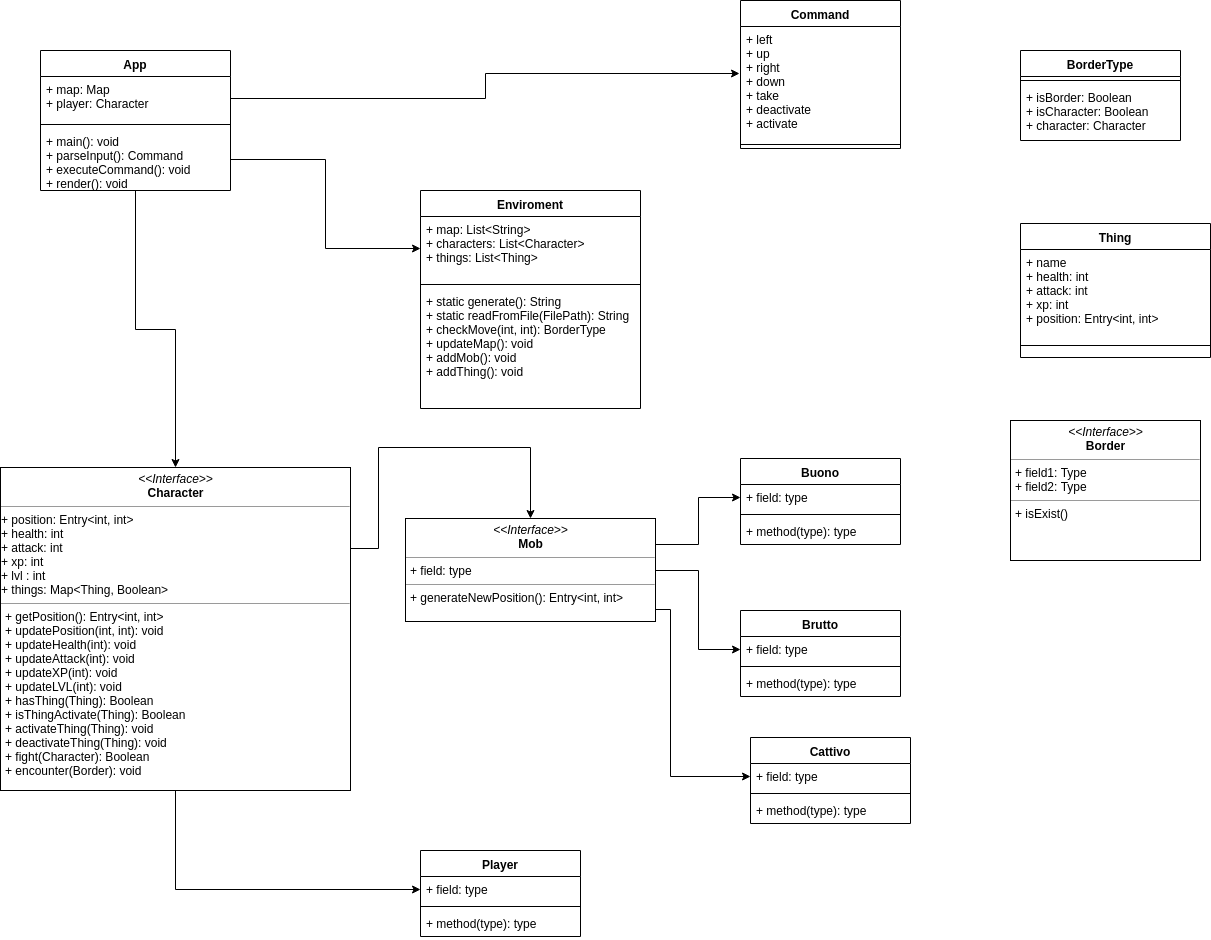

The diagram above was exported from draw.io. Its source (the exported page's mxGraphModel, read from the mxfile embedded in the PNG):
<mxGraphModel dx="1394" dy="762" grid="1" gridSize="10" guides="1" tooltips="1" connect="1" arrows="1" fold="1" page="1" pageScale="1" pageWidth="827" pageHeight="1169" math="0" shadow="0">
  <root>
    <mxCell id="0" />
    <mxCell id="1" parent="0" />
    <mxCell id="97WXqjTTlSnCEz2I41OQ-5" value="Player" style="swimlane;fontStyle=1;align=center;verticalAlign=top;childLayout=stackLayout;horizontal=1;startSize=26;horizontalStack=0;resizeParent=1;resizeParentMax=0;resizeLast=0;collapsible=1;marginBottom=0;" parent="1" vertex="1">
      <mxGeometry x="460" y="890" width="160" height="86" as="geometry" />
    </mxCell>
    <mxCell id="97WXqjTTlSnCEz2I41OQ-6" value="+ field: type" style="text;strokeColor=none;fillColor=none;align=left;verticalAlign=top;spacingLeft=4;spacingRight=4;overflow=hidden;rotatable=0;points=[[0,0.5],[1,0.5]];portConstraint=eastwest;" parent="97WXqjTTlSnCEz2I41OQ-5" vertex="1">
      <mxGeometry y="26" width="160" height="26" as="geometry" />
    </mxCell>
    <mxCell id="97WXqjTTlSnCEz2I41OQ-7" value="" style="line;strokeWidth=1;fillColor=none;align=left;verticalAlign=middle;spacingTop=-1;spacingLeft=3;spacingRight=3;rotatable=0;labelPosition=right;points=[];portConstraint=eastwest;" parent="97WXqjTTlSnCEz2I41OQ-5" vertex="1">
      <mxGeometry y="52" width="160" height="8" as="geometry" />
    </mxCell>
    <mxCell id="97WXqjTTlSnCEz2I41OQ-8" value="+ method(type): type" style="text;strokeColor=none;fillColor=none;align=left;verticalAlign=top;spacingLeft=4;spacingRight=4;overflow=hidden;rotatable=0;points=[[0,0.5],[1,0.5]];portConstraint=eastwest;" parent="97WXqjTTlSnCEz2I41OQ-5" vertex="1">
      <mxGeometry y="60" width="160" height="26" as="geometry" />
    </mxCell>
    <mxCell id="97WXqjTTlSnCEz2I41OQ-88" style="edgeStyle=orthogonalEdgeStyle;rounded=0;orthogonalLoop=1;jettySize=auto;html=1;exitX=0.5;exitY=1;exitDx=0;exitDy=0;" parent="1" source="97WXqjTTlSnCEz2I41OQ-9" target="97WXqjTTlSnCEz2I41OQ-36" edge="1">
      <mxGeometry relative="1" as="geometry" />
    </mxCell>
    <mxCell id="97WXqjTTlSnCEz2I41OQ-9" value="App" style="swimlane;fontStyle=1;align=center;verticalAlign=top;childLayout=stackLayout;horizontal=1;startSize=26;horizontalStack=0;resizeParent=1;resizeParentMax=0;resizeLast=0;collapsible=1;marginBottom=0;" parent="1" vertex="1">
      <mxGeometry x="80" y="90" width="190" height="140" as="geometry" />
    </mxCell>
    <mxCell id="97WXqjTTlSnCEz2I41OQ-10" value="+ map: Map&#10;+ player: Character&#10;" style="text;strokeColor=none;fillColor=none;align=left;verticalAlign=top;spacingLeft=4;spacingRight=4;overflow=hidden;rotatable=0;points=[[0,0.5],[1,0.5]];portConstraint=eastwest;" parent="97WXqjTTlSnCEz2I41OQ-9" vertex="1">
      <mxGeometry y="26" width="190" height="44" as="geometry" />
    </mxCell>
    <mxCell id="97WXqjTTlSnCEz2I41OQ-11" value="" style="line;strokeWidth=1;fillColor=none;align=left;verticalAlign=middle;spacingTop=-1;spacingLeft=3;spacingRight=3;rotatable=0;labelPosition=right;points=[];portConstraint=eastwest;" parent="97WXqjTTlSnCEz2I41OQ-9" vertex="1">
      <mxGeometry y="70" width="190" height="8" as="geometry" />
    </mxCell>
    <mxCell id="97WXqjTTlSnCEz2I41OQ-12" value="+ main(): void&#10;+ parseInput(): Command&#10;+ executeCommand(): void&#10;+ render(): void&#10;" style="text;strokeColor=none;fillColor=none;align=left;verticalAlign=top;spacingLeft=4;spacingRight=4;overflow=hidden;rotatable=0;points=[[0,0.5],[1,0.5]];portConstraint=eastwest;" parent="97WXqjTTlSnCEz2I41OQ-9" vertex="1">
      <mxGeometry y="78" width="190" height="62" as="geometry" />
    </mxCell>
    <mxCell id="97WXqjTTlSnCEz2I41OQ-13" value="Enviroment" style="swimlane;fontStyle=1;align=center;verticalAlign=top;childLayout=stackLayout;horizontal=1;startSize=26;horizontalStack=0;resizeParent=1;resizeParentMax=0;resizeLast=0;collapsible=1;marginBottom=0;" parent="1" vertex="1">
      <mxGeometry x="460" y="230" width="220" height="218" as="geometry" />
    </mxCell>
    <mxCell id="97WXqjTTlSnCEz2I41OQ-14" value="+ map: List&lt;String&gt;&#10;+ characters: List&lt;Character&gt;&#10;+ things: List&lt;Thing&gt;&#10;" style="text;strokeColor=none;fillColor=none;align=left;verticalAlign=top;spacingLeft=4;spacingRight=4;overflow=hidden;rotatable=0;points=[[0,0.5],[1,0.5]];portConstraint=eastwest;" parent="97WXqjTTlSnCEz2I41OQ-13" vertex="1">
      <mxGeometry y="26" width="220" height="64" as="geometry" />
    </mxCell>
    <mxCell id="97WXqjTTlSnCEz2I41OQ-15" value="" style="line;strokeWidth=1;fillColor=none;align=left;verticalAlign=middle;spacingTop=-1;spacingLeft=3;spacingRight=3;rotatable=0;labelPosition=right;points=[];portConstraint=eastwest;" parent="97WXqjTTlSnCEz2I41OQ-13" vertex="1">
      <mxGeometry y="90" width="220" height="8" as="geometry" />
    </mxCell>
    <mxCell id="97WXqjTTlSnCEz2I41OQ-16" value="+ static generate(): String&#10;+ static readFromFile(FilePath): String&#10;+ checkMove(int, int): BorderType&#10;+ updateMap(): void&#10;+ addMob(): void&#10;+ addThing(): void&#10;" style="text;strokeColor=none;fillColor=none;align=left;verticalAlign=top;spacingLeft=4;spacingRight=4;overflow=hidden;rotatable=0;points=[[0,0.5],[1,0.5]];portConstraint=eastwest;" parent="97WXqjTTlSnCEz2I41OQ-13" vertex="1">
      <mxGeometry y="98" width="220" height="120" as="geometry" />
    </mxCell>
    <mxCell id="97WXqjTTlSnCEz2I41OQ-85" style="edgeStyle=orthogonalEdgeStyle;rounded=0;orthogonalLoop=1;jettySize=auto;html=1;exitX=0.5;exitY=1;exitDx=0;exitDy=0;entryX=0;entryY=0.5;entryDx=0;entryDy=0;" parent="1" source="97WXqjTTlSnCEz2I41OQ-36" target="97WXqjTTlSnCEz2I41OQ-6" edge="1">
      <mxGeometry relative="1" as="geometry" />
    </mxCell>
    <mxCell id="97WXqjTTlSnCEz2I41OQ-86" style="edgeStyle=orthogonalEdgeStyle;rounded=0;orthogonalLoop=1;jettySize=auto;html=1;exitX=1;exitY=0.25;exitDx=0;exitDy=0;entryX=0.5;entryY=0;entryDx=0;entryDy=0;" parent="1" source="97WXqjTTlSnCEz2I41OQ-36" target="97WXqjTTlSnCEz2I41OQ-68" edge="1">
      <mxGeometry relative="1" as="geometry" />
    </mxCell>
    <mxCell id="97WXqjTTlSnCEz2I41OQ-36" value="&lt;p style=&quot;margin: 0px ; margin-top: 4px ; text-align: center&quot;&gt;&lt;i&gt;&amp;lt;&amp;lt;Interface&amp;gt;&amp;gt;&lt;/i&gt;&lt;br&gt;&lt;b&gt;Character&lt;/b&gt;&lt;/p&gt;&lt;hr size=&quot;1&quot;&gt;&lt;div&gt;+ position: Entry&amp;lt;int, int&amp;gt;&lt;/div&gt;&lt;div&gt;+ health: int&lt;/div&gt;&lt;div&gt;+ attack: int&lt;br&gt;&lt;/div&gt;&lt;div&gt;+ xp: int&lt;/div&gt;&lt;div&gt;+ lvl : int&lt;/div&gt;&lt;div&gt;+ things: Map&amp;lt;Thing, Boolean&amp;gt;&lt;/div&gt;&lt;hr size=&quot;1&quot;&gt;&lt;p style=&quot;margin: 0px ; margin-left: 4px&quot;&gt;+ getPosition(): Entry&amp;lt;int, int&amp;gt;&lt;br&gt;&lt;/p&gt;&lt;p style=&quot;margin: 0px ; margin-left: 4px&quot;&gt;+ updatePosition(int, int): void&lt;/p&gt;&lt;p style=&quot;margin: 0px ; margin-left: 4px&quot;&gt;+ updateHealth(int): void&lt;/p&gt;&lt;p style=&quot;margin: 0px ; margin-left: 4px&quot;&gt;+ updateAttack(int): void&lt;/p&gt;&lt;p style=&quot;margin: 0px ; margin-left: 4px&quot;&gt;+ updateXP(int): void&lt;/p&gt;&lt;p style=&quot;margin: 0px ; margin-left: 4px&quot;&gt;+ updateLVL(int): void&lt;/p&gt;&lt;p style=&quot;margin: 0px ; margin-left: 4px&quot;&gt;+ hasThing(Thing): Boolean&lt;/p&gt;&lt;p style=&quot;margin: 0px ; margin-left: 4px&quot;&gt;+ isThingActivate(Thing): Boolean&lt;/p&gt;&lt;p style=&quot;margin: 0px ; margin-left: 4px&quot;&gt;+ activateThing(Thing): void&lt;/p&gt;&lt;p style=&quot;margin: 0px ; margin-left: 4px&quot;&gt;+ deactivateThing(Thing): void&lt;br&gt;&lt;/p&gt;&lt;p style=&quot;margin: 0px ; margin-left: 4px&quot;&gt;+ fight(Character): Boolean&lt;br&gt;&lt;/p&gt;&lt;p style=&quot;margin: 0px ; margin-left: 4px&quot;&gt;+ encounter(Border): void&lt;/p&gt;&lt;p style=&quot;margin: 0px ; margin-left: 4px&quot;&gt;&lt;br&gt;&lt;/p&gt;" style="verticalAlign=top;align=left;overflow=fill;fontSize=12;fontFamily=Helvetica;html=1;" parent="1" vertex="1">
      <mxGeometry x="40" y="507" width="350" height="323" as="geometry" />
    </mxCell>
    <mxCell id="97WXqjTTlSnCEz2I41OQ-62" value="Command" style="swimlane;fontStyle=1;align=center;verticalAlign=top;childLayout=stackLayout;horizontal=1;startSize=26;horizontalStack=0;resizeParent=1;resizeParentMax=0;resizeLast=0;collapsible=1;marginBottom=0;" parent="1" vertex="1">
      <mxGeometry x="780" y="40" width="160" height="148" as="geometry" />
    </mxCell>
    <mxCell id="97WXqjTTlSnCEz2I41OQ-63" value="+ left&#10;+ up&#10;+ right&#10;+ down&#10;+ take&#10;+ deactivate&#10;+ activate&#10;" style="text;strokeColor=none;fillColor=none;align=left;verticalAlign=top;spacingLeft=4;spacingRight=4;overflow=hidden;rotatable=0;points=[[0,0.5],[1,0.5]];portConstraint=eastwest;" parent="97WXqjTTlSnCEz2I41OQ-62" vertex="1">
      <mxGeometry y="26" width="160" height="114" as="geometry" />
    </mxCell>
    <mxCell id="97WXqjTTlSnCEz2I41OQ-64" value="" style="line;strokeWidth=1;fillColor=none;align=left;verticalAlign=middle;spacingTop=-1;spacingLeft=3;spacingRight=3;rotatable=0;labelPosition=right;points=[];portConstraint=eastwest;" parent="97WXqjTTlSnCEz2I41OQ-62" vertex="1">
      <mxGeometry y="140" width="160" height="8" as="geometry" />
    </mxCell>
    <mxCell id="97WXqjTTlSnCEz2I41OQ-82" style="edgeStyle=orthogonalEdgeStyle;rounded=0;orthogonalLoop=1;jettySize=auto;html=1;exitX=1;exitY=0.25;exitDx=0;exitDy=0;entryX=0;entryY=0.5;entryDx=0;entryDy=0;" parent="1" source="97WXqjTTlSnCEz2I41OQ-68" target="97WXqjTTlSnCEz2I41OQ-71" edge="1">
      <mxGeometry relative="1" as="geometry" />
    </mxCell>
    <mxCell id="97WXqjTTlSnCEz2I41OQ-83" style="edgeStyle=orthogonalEdgeStyle;rounded=0;orthogonalLoop=1;jettySize=auto;html=1;exitX=1;exitY=0.5;exitDx=0;exitDy=0;" parent="1" source="97WXqjTTlSnCEz2I41OQ-68" target="97WXqjTTlSnCEz2I41OQ-75" edge="1">
      <mxGeometry relative="1" as="geometry" />
    </mxCell>
    <mxCell id="97WXqjTTlSnCEz2I41OQ-84" style="edgeStyle=orthogonalEdgeStyle;rounded=0;orthogonalLoop=1;jettySize=auto;html=1;exitX=1;exitY=0.75;exitDx=0;exitDy=0;entryX=0;entryY=0.5;entryDx=0;entryDy=0;" parent="1" source="97WXqjTTlSnCEz2I41OQ-68" target="97WXqjTTlSnCEz2I41OQ-79" edge="1">
      <mxGeometry relative="1" as="geometry">
        <Array as="points">
          <mxPoint x="695" y="649" />
          <mxPoint x="710" y="649" />
          <mxPoint x="710" y="816" />
        </Array>
      </mxGeometry>
    </mxCell>
    <mxCell id="97WXqjTTlSnCEz2I41OQ-68" value="&lt;p style=&quot;margin: 0px ; margin-top: 4px ; text-align: center&quot;&gt;&lt;i&gt;&amp;lt;&amp;lt;Interface&amp;gt;&amp;gt;&lt;/i&gt;&lt;br&gt;&lt;b&gt;Mob&lt;/b&gt;&lt;/p&gt;&lt;hr size=&quot;1&quot;&gt;&lt;p style=&quot;margin: 0px ; margin-left: 4px&quot;&gt;+ field: type&lt;br&gt;&lt;/p&gt;&lt;hr size=&quot;1&quot;&gt;&lt;p style=&quot;margin: 0px ; margin-left: 4px&quot;&gt;+ generateNewPosition(): Entry&amp;lt;int, int&amp;gt;&lt;/p&gt;" style="verticalAlign=top;align=left;overflow=fill;fontSize=12;fontFamily=Helvetica;html=1;" parent="1" vertex="1">
      <mxGeometry x="445" y="558" width="250" height="103" as="geometry" />
    </mxCell>
    <mxCell id="97WXqjTTlSnCEz2I41OQ-70" value="Buono" style="swimlane;fontStyle=1;align=center;verticalAlign=top;childLayout=stackLayout;horizontal=1;startSize=26;horizontalStack=0;resizeParent=1;resizeParentMax=0;resizeLast=0;collapsible=1;marginBottom=0;" parent="1" vertex="1">
      <mxGeometry x="780" y="498" width="160" height="86" as="geometry" />
    </mxCell>
    <mxCell id="97WXqjTTlSnCEz2I41OQ-71" value="+ field: type" style="text;strokeColor=none;fillColor=none;align=left;verticalAlign=top;spacingLeft=4;spacingRight=4;overflow=hidden;rotatable=0;points=[[0,0.5],[1,0.5]];portConstraint=eastwest;" parent="97WXqjTTlSnCEz2I41OQ-70" vertex="1">
      <mxGeometry y="26" width="160" height="26" as="geometry" />
    </mxCell>
    <mxCell id="97WXqjTTlSnCEz2I41OQ-72" value="" style="line;strokeWidth=1;fillColor=none;align=left;verticalAlign=middle;spacingTop=-1;spacingLeft=3;spacingRight=3;rotatable=0;labelPosition=right;points=[];portConstraint=eastwest;" parent="97WXqjTTlSnCEz2I41OQ-70" vertex="1">
      <mxGeometry y="52" width="160" height="8" as="geometry" />
    </mxCell>
    <mxCell id="97WXqjTTlSnCEz2I41OQ-73" value="+ method(type): type" style="text;strokeColor=none;fillColor=none;align=left;verticalAlign=top;spacingLeft=4;spacingRight=4;overflow=hidden;rotatable=0;points=[[0,0.5],[1,0.5]];portConstraint=eastwest;" parent="97WXqjTTlSnCEz2I41OQ-70" vertex="1">
      <mxGeometry y="60" width="160" height="26" as="geometry" />
    </mxCell>
    <mxCell id="97WXqjTTlSnCEz2I41OQ-74" value="Brutto" style="swimlane;fontStyle=1;align=center;verticalAlign=top;childLayout=stackLayout;horizontal=1;startSize=26;horizontalStack=0;resizeParent=1;resizeParentMax=0;resizeLast=0;collapsible=1;marginBottom=0;" parent="1" vertex="1">
      <mxGeometry x="780" y="650" width="160" height="86" as="geometry" />
    </mxCell>
    <mxCell id="97WXqjTTlSnCEz2I41OQ-75" value="+ field: type" style="text;strokeColor=none;fillColor=none;align=left;verticalAlign=top;spacingLeft=4;spacingRight=4;overflow=hidden;rotatable=0;points=[[0,0.5],[1,0.5]];portConstraint=eastwest;" parent="97WXqjTTlSnCEz2I41OQ-74" vertex="1">
      <mxGeometry y="26" width="160" height="26" as="geometry" />
    </mxCell>
    <mxCell id="97WXqjTTlSnCEz2I41OQ-76" value="" style="line;strokeWidth=1;fillColor=none;align=left;verticalAlign=middle;spacingTop=-1;spacingLeft=3;spacingRight=3;rotatable=0;labelPosition=right;points=[];portConstraint=eastwest;" parent="97WXqjTTlSnCEz2I41OQ-74" vertex="1">
      <mxGeometry y="52" width="160" height="8" as="geometry" />
    </mxCell>
    <mxCell id="97WXqjTTlSnCEz2I41OQ-77" value="+ method(type): type" style="text;strokeColor=none;fillColor=none;align=left;verticalAlign=top;spacingLeft=4;spacingRight=4;overflow=hidden;rotatable=0;points=[[0,0.5],[1,0.5]];portConstraint=eastwest;" parent="97WXqjTTlSnCEz2I41OQ-74" vertex="1">
      <mxGeometry y="60" width="160" height="26" as="geometry" />
    </mxCell>
    <mxCell id="97WXqjTTlSnCEz2I41OQ-78" value="Cattivo" style="swimlane;fontStyle=1;align=center;verticalAlign=top;childLayout=stackLayout;horizontal=1;startSize=26;horizontalStack=0;resizeParent=1;resizeParentMax=0;resizeLast=0;collapsible=1;marginBottom=0;" parent="1" vertex="1">
      <mxGeometry x="790" y="777" width="160" height="86" as="geometry" />
    </mxCell>
    <mxCell id="97WXqjTTlSnCEz2I41OQ-79" value="+ field: type" style="text;strokeColor=none;fillColor=none;align=left;verticalAlign=top;spacingLeft=4;spacingRight=4;overflow=hidden;rotatable=0;points=[[0,0.5],[1,0.5]];portConstraint=eastwest;" parent="97WXqjTTlSnCEz2I41OQ-78" vertex="1">
      <mxGeometry y="26" width="160" height="26" as="geometry" />
    </mxCell>
    <mxCell id="97WXqjTTlSnCEz2I41OQ-80" value="" style="line;strokeWidth=1;fillColor=none;align=left;verticalAlign=middle;spacingTop=-1;spacingLeft=3;spacingRight=3;rotatable=0;labelPosition=right;points=[];portConstraint=eastwest;" parent="97WXqjTTlSnCEz2I41OQ-78" vertex="1">
      <mxGeometry y="52" width="160" height="8" as="geometry" />
    </mxCell>
    <mxCell id="97WXqjTTlSnCEz2I41OQ-81" value="+ method(type): type" style="text;strokeColor=none;fillColor=none;align=left;verticalAlign=top;spacingLeft=4;spacingRight=4;overflow=hidden;rotatable=0;points=[[0,0.5],[1,0.5]];portConstraint=eastwest;" parent="97WXqjTTlSnCEz2I41OQ-78" vertex="1">
      <mxGeometry y="60" width="160" height="26" as="geometry" />
    </mxCell>
    <mxCell id="97WXqjTTlSnCEz2I41OQ-89" style="edgeStyle=orthogonalEdgeStyle;rounded=0;orthogonalLoop=1;jettySize=auto;html=1;exitX=1;exitY=0.5;exitDx=0;exitDy=0;entryX=-0.006;entryY=0.412;entryDx=0;entryDy=0;entryPerimeter=0;" parent="1" source="97WXqjTTlSnCEz2I41OQ-10" target="97WXqjTTlSnCEz2I41OQ-63" edge="1">
      <mxGeometry relative="1" as="geometry" />
    </mxCell>
    <mxCell id="97WXqjTTlSnCEz2I41OQ-90" style="edgeStyle=orthogonalEdgeStyle;rounded=0;orthogonalLoop=1;jettySize=auto;html=1;exitX=1;exitY=0.5;exitDx=0;exitDy=0;entryX=0;entryY=0.5;entryDx=0;entryDy=0;" parent="1" source="97WXqjTTlSnCEz2I41OQ-12" target="97WXqjTTlSnCEz2I41OQ-14" edge="1">
      <mxGeometry relative="1" as="geometry" />
    </mxCell>
    <mxCell id="B7jXywcGTPlKR87dfkBT-6" value="BorderType" style="swimlane;fontStyle=1;align=center;verticalAlign=top;childLayout=stackLayout;horizontal=1;startSize=26;horizontalStack=0;resizeParent=1;resizeParentMax=0;resizeLast=0;collapsible=1;marginBottom=0;" vertex="1" parent="1">
      <mxGeometry x="1060" y="90" width="160" height="90" as="geometry" />
    </mxCell>
    <mxCell id="B7jXywcGTPlKR87dfkBT-8" value="" style="line;strokeWidth=1;fillColor=none;align=left;verticalAlign=middle;spacingTop=-1;spacingLeft=3;spacingRight=3;rotatable=0;labelPosition=right;points=[];portConstraint=eastwest;" vertex="1" parent="B7jXywcGTPlKR87dfkBT-6">
      <mxGeometry y="26" width="160" height="8" as="geometry" />
    </mxCell>
    <mxCell id="B7jXywcGTPlKR87dfkBT-7" value="+ isBorder: Boolean&#10;+ isCharacter: Boolean&#10;+ character: Character&#10;" style="text;strokeColor=none;fillColor=none;align=left;verticalAlign=top;spacingLeft=4;spacingRight=4;overflow=hidden;rotatable=0;points=[[0,0.5],[1,0.5]];portConstraint=eastwest;" vertex="1" parent="B7jXywcGTPlKR87dfkBT-6">
      <mxGeometry y="34" width="160" height="56" as="geometry" />
    </mxCell>
    <mxCell id="B7jXywcGTPlKR87dfkBT-14" value="Thing" style="swimlane;fontStyle=1;align=center;verticalAlign=top;childLayout=stackLayout;horizontal=1;startSize=26;horizontalStack=0;resizeParent=1;resizeParentMax=0;resizeLast=0;collapsible=1;marginBottom=0;" vertex="1" parent="1">
      <mxGeometry x="1060" y="263" width="190" height="134" as="geometry" />
    </mxCell>
    <mxCell id="B7jXywcGTPlKR87dfkBT-15" value="+ name&#10;+ health: int&#10;+ attack: int&#10;+ xp: int&#10;+ position: Entry&lt;int, int&gt;" style="text;strokeColor=none;fillColor=none;align=left;verticalAlign=top;spacingLeft=4;spacingRight=4;overflow=hidden;rotatable=0;points=[[0,0.5],[1,0.5]];portConstraint=eastwest;" vertex="1" parent="B7jXywcGTPlKR87dfkBT-14">
      <mxGeometry y="26" width="190" height="84" as="geometry" />
    </mxCell>
    <mxCell id="B7jXywcGTPlKR87dfkBT-16" value="" style="line;strokeWidth=1;fillColor=none;align=left;verticalAlign=middle;spacingTop=-1;spacingLeft=3;spacingRight=3;rotatable=0;labelPosition=right;points=[];portConstraint=eastwest;" vertex="1" parent="B7jXywcGTPlKR87dfkBT-14">
      <mxGeometry y="110" width="190" height="24" as="geometry" />
    </mxCell>
    <mxCell id="B7jXywcGTPlKR87dfkBT-23" value="&lt;p style=&quot;margin: 0px ; margin-top: 4px ; text-align: center&quot;&gt;&lt;i&gt;&amp;lt;&amp;lt;Interface&amp;gt;&amp;gt;&lt;/i&gt;&lt;br&gt;&lt;b&gt;Border&lt;/b&gt;&lt;/p&gt;&lt;hr size=&quot;1&quot;&gt;&lt;p style=&quot;margin: 0px ; margin-left: 4px&quot;&gt;+ field1: Type&lt;br&gt;+ field2: Type&lt;/p&gt;&lt;hr size=&quot;1&quot;&gt;&lt;p style=&quot;margin: 0px ; margin-left: 4px&quot;&gt;+ isExist()&lt;/p&gt;" style="verticalAlign=top;align=left;overflow=fill;fontSize=12;fontFamily=Helvetica;html=1;" vertex="1" parent="1">
      <mxGeometry x="1050" y="460" width="190" height="140" as="geometry" />
    </mxCell>
  </root>
</mxGraphModel>